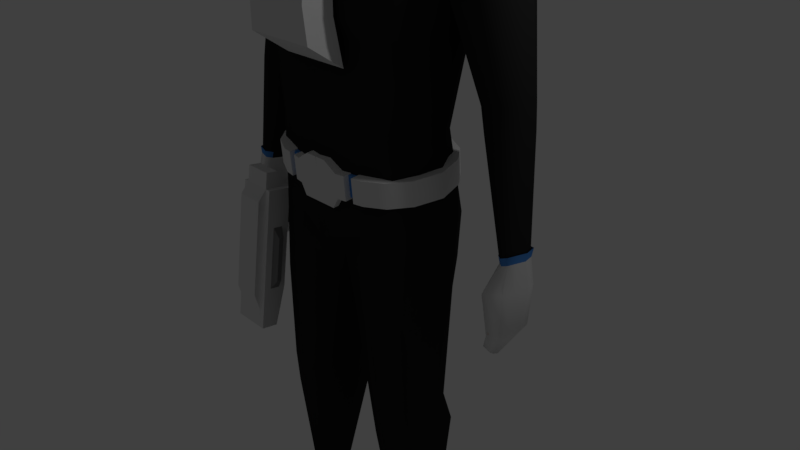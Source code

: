 # Source: Worker.blend  (saved by Blender 2.79.0; exported with 4.5.12 LTS)
import bpy
from mathutils import Matrix  # noqa: F401  (used for matrix-valued properties, if any)

bpy.ops.wm.read_factory_settings(use_empty=True)
scene = bpy.context.scene
scene.name = 'Scene'

# ---- collections
col_collection_1 = bpy.data.collections.new('Collection 1'); scene.collection.children.link(col_collection_1)

# ---- materials (node trees are filled in below, after node groups)
mat_undersuit = bpy.data.materials.new('Undersuit')
mat_undersuit.alpha_threshold = 0.0
mat_undersuit.use_transparent_shadow = False
mat_undersuit.diffuse_color = (0.02198, 0.02198, 0.02198, 1.0)
mat_undersuit.roughness = 0.5
mat_undersuit.specular_intensity = 0.02083
mat_undersuit.line_color = (0.0, 0.0, 0.0, 1.0)
mat_skin = bpy.data.materials.new('Skin')
mat_skin.alpha_threshold = 0.0
mat_skin.use_transparent_shadow = False
mat_skin.diffuse_color = (1.0, 0.6329, 0.4422, 1.0)
mat_skin.roughness = 0.5
mat_skin.specular_intensity = 0.6562
mat_armour = bpy.data.materials.new('Armour')
mat_armour.alpha_threshold = 0.0
mat_armour.use_transparent_shadow = False
mat_armour.roughness = 0.5
mat_accent = bpy.data.materials.new('Accent')
mat_accent.alpha_threshold = 0.0
mat_accent.use_transparent_shadow = False
mat_accent.diffuse_color = (0.07856, 0.2681, 0.6982, 1.0)
mat_accent.roughness = 0.5
mat_sole = bpy.data.materials.new('Sole')
mat_sole.alpha_threshold = 0.0
mat_sole.use_transparent_shadow = False
mat_sole.diffuse_color = (0.004242, 0.004242, 0.004242, 1.0)
mat_sole.roughness = 0.5
mat_gunwhite = bpy.data.materials.new('GunWhite')
mat_gunwhite.alpha_threshold = 0.0
mat_gunwhite.use_transparent_shadow = False
mat_gunwhite.roughness = 0.5
mat_gunblack = bpy.data.materials.new('GunBlack')
mat_gunblack.alpha_threshold = 0.0
mat_gunblack.use_transparent_shadow = False
mat_gunblack.diffuse_color = (0.2462, 0.2462, 0.2462, 1.0)
mat_gunblack.roughness = 0.5
mat_glass = bpy.data.materials.new('Glass')
mat_glass.alpha_threshold = 0.0
mat_glass.use_transparent_shadow = False
mat_glass.diffuse_color = (0.0, 0.0, 0.0, 1.0)
mat_glass.roughness = 0.5

# ---- node groups
ng_auto_smooth = bpy.data.node_groups.new('Auto Smooth', 'GeometryNodeTree')
_s = ng_auto_smooth.interface.new_socket(name='Geometry', in_out='OUTPUT', socket_type='NodeSocketGeometry')
_s = ng_auto_smooth.interface.new_socket(name='Geometry', in_out='INPUT', socket_type='NodeSocketGeometry')
_s = ng_auto_smooth.interface.new_socket(name='Angle', in_out='INPUT', socket_type='NodeSocketFloat')
_s.subtype = 'ANGLE'
_s.min_value = 0.0
_s.max_value = 3.142
ng_auto_smooth.is_modifier = True
_N = ng_auto_smooth.nodes; _L = ng_auto_smooth.links
n0 = _N.new('NodeGroupOutput'); n0.name = 'Group Output'; n0.location = (480, -100)
n1 = _N.new('NodeGroupInput'); n1.name = 'Group Input'; n1.location = (-420, -300)
n2 = _N.new('NodeGroupInput'); n2.name = 'Group Input.001'; n2.location = (-60, -100)
n3 = _N.new('GeometryNodeSetShadeSmooth'); n3.name = 'Set Shade Smooth'; n3.location = (120, -100)
n3.domain = 'EDGE'
n4 = _N.new('GeometryNodeSetShadeSmooth'); n4.name = 'Set Shade Smooth.001'; n4.location = (300, -100)
n5 = _N.new('GeometryNodeInputMeshEdgeAngle'); n5.name = 'Edge Angle'; n5.location = (-420, -220)
n6 = _N.new('GeometryNodeInputEdgeSmooth'); n6.name = 'Is Edge Smooth'; n6.location = (-60, -160)
n7 = _N.new('GeometryNodeInputShadeSmooth'); n7.name = 'Is Face Smooth'; n7.location = (-240, -340)
n8 = _N.new('FunctionNodeBooleanMath'); n8.name = 'Boolean Math'; n8.location = (-60, -220)
n9 = _N.new('FunctionNodeCompare'); n9.name = 'Compare'; n9.location = (-240, -180)
n9.operation = 'LESS_EQUAL'
_L.new(n5.outputs[0], n9.inputs[0])
_L.new(n4.outputs[0], n0.inputs[0])
_L.new(n1.outputs[1], n9.inputs[1])
_L.new(n9.outputs[0], n8.inputs[0])
_L.new(n7.outputs[0], n8.inputs[1])
_L.new(n2.outputs[0], n3.inputs[0])
_L.new(n6.outputs[0], n3.inputs[1])
_L.new(n3.outputs[0], n4.inputs[0])
_L.new(n8.outputs[0], n3.inputs[2])
n0.is_active_output = True

# ---- material node trees

# ---- world
world_world = bpy.data.worlds.new('World'); scene.world = world_world
world_world.color = (0.05088, 0.05088, 0.05088)
world_world.use_sun_shadow = False
world_world.sun_shadow_jitter_overblur = 0.0
world_world.cycles.sampling_method = 'MANUAL'

# ---- cameras
cam_camera = bpy.data.cameras.new('Camera')
cam_camera.clip_end = 100.0
cam_camera.lens = 35.0
cam_camera.sensor_width = 32.0
cam_camera.sensor_height = 18.0
cam_camera.ortho_scale = 7.314
cam_camera.dof.focus_distance = 0.0
cam_camera.dof.aperture_fstop = 128.0

# ---- lights
light_lamp = bpy.data.lights.new('Lamp', 'POINT')
light_lamp.transmission_factor = 0.0
light_lamp.cutoff_distance = 30.0
light_lamp.energy = 100.0
light_lamp.shadow_buffer_clip_start = 1.001
light_lamp.shadow_soft_size = 0.1
light_lamp.shadow_maximum_resolution = 0.006
light_lamp.use_absolute_resolution = True

# ---- meshes
me_cube_013 = bpy.data.meshes.new('Cube.013')
me_cube_013.from_pydata([(-2.079, 0.1971, 0.659), (-2.135, 0.4386, 0.6591), (-2.181, 0.006786, 0.6753), (-2.299, 0.3544, 0.7105), (-2.338, 0.2079, 0.7206), (-2.269, 0.005833, 0.7154), (-2.111, 0.06225, 0.6676), (-2.303, 0.1073, 0.7181), (-1.989, 0.1786, 0.3716), (-2.072, 0.4938, 0.353), (-2.083, -0.172, 0.3714), (-2.326, 0.3895, 0.3683), (-2.388, 0.2219, 0.3703), (-2.279, -0.07316, 0.3836), (-2.035, 0.003194, 0.3715), (-2.333, 0.06286, 0.3769), (-2.131, 0.1592, -0.104), (-2.172, 0.4014, -0.1219), (-2.179, -0.1604, -0.1138), (-2.301, 0.3652, -0.1407), (-2.333, 0.2009, -0.1462), (-2.279, -0.07525, -0.1281), (-2.155, -0.003192, -0.1089), (-2.306, 0.05141, -0.1371), (-1.973, 0.1184, -0.4065), (-1.984, 0.2495, -0.4549), (-2.019, -0.02752, -0.4058), (-2.099, 0.2061, -0.4703), (-2.104, 0.1253, -0.5147), (-2.084, 0.01363, -0.4592), (-1.988, 0.04541, -0.4191), (-2.088, 0.06946, -0.4977)], [], [(1, 0, 8, 9), (3, 1, 9, 11), (6, 2, 10, 14), (9, 8, 16, 17), (11, 9, 17, 19), (15, 12, 20, 23), (5, 7, 15, 13), (4, 3, 11, 12), (0, 6, 14, 8), (2, 5, 13, 10), (7, 4, 12, 15), (23, 20, 28, 31), (18, 21, 29, 26), (21, 23, 31, 29), (14, 10, 18, 22), (12, 11, 19, 20), (8, 14, 22, 16), (13, 15, 23, 21), (10, 13, 21, 18), (25, 24, 28, 27), (30, 26, 29, 31), (24, 30, 31, 28), (19, 17, 25, 27), (17, 16, 24, 25), (22, 18, 26, 30), (20, 19, 27, 28), (16, 22, 30, 24)])
me_cube_013.polygons.foreach_set('use_smooth', [True] * 27)
me_cube_013.polygons.foreach_set('material_index', [1, 1, 1, 1, 1, 1, 1, 1, 1, 1, 1, 1, 1, 1, 1, 1, 1, 1, 1, 1, 1, 1, 1, 1, 1, 1, 1])
me_cube_013.materials.append(mat_undersuit)
me_cube_013.materials.append(mat_skin)
me_cube_013.use_remesh_preserve_volume = False
me_cube_013.use_remesh_preserve_attributes = False
me_cube_013.use_mirror_vertex_groups = False
me_cube_013.update()
me_cube_012 = bpy.data.meshes.new('Cube.012')
me_cube_012.from_pydata([(-2.075, 0.1999, 0.6822), (-2.134, 0.4518, 0.6823), (-2.182, 0.00139, 0.6992), (-2.304, 0.364, 0.7359), (-2.345, 0.2111, 0.7464), (-2.274, 0.0003962, 0.7411), (-2.108, 0.05924, 0.6911), (-2.309, 0.1062, 0.7439), (-1.981, 0.1806, 0.3825), (-2.068, 0.5094, 0.363), (-2.079, -0.1851, 0.3822), (-2.333, 0.4006, 0.379), (-2.398, 0.2258, 0.381), (-2.284, -0.082, 0.3949), (-2.03, -0.002357, 0.3823), (-2.341, 0.05988, 0.388), (-2.112, 0.1604, -0.1137), (-2.148, 0.413, -0.1323), (-2.162, -0.173, -0.1239), (-2.307, 0.3752, -0.1519), (-2.34, 0.2039, -0.1577), (-2.284, -0.08418, -0.1388), (-2.137, -0.009019, -0.1188), (-2.312, 0.04794, -0.1482), (-1.964, 0.1178, -0.4088), (-1.976, 0.2546, -0.4593), (-2.012, -0.0344, -0.4081), (-2.096, 0.2093, -0.4957), (-2.101, 0.125, -0.5421), (-2.081, 0.008526, -0.4842), (-1.98, 0.04168, -0.4219), (-2.084, 0.06677, -0.5243), (-2.049, 0.211, 0.7754), (-2.114, 0.4931, 0.7756), (-2.169, -0.01134, 0.7944), (-2.306, 0.3948, 0.8356), (-2.351, 0.2236, 0.8473), (-2.271, -0.01246, 0.8413), (-2.086, 0.05345, 0.7854), (-2.311, 0.106, 0.8445)], [], [(1, 0, 8, 9), (3, 1, 9, 11), (6, 2, 10, 14), (9, 8, 16, 17), (11, 9, 17, 19), (15, 12, 20, 23), (5, 7, 15, 13), (4, 3, 11, 12), (0, 6, 14, 8), (2, 5, 13, 10), (7, 4, 12, 15), (23, 20, 28, 31), (18, 21, 29, 26), (21, 23, 31, 29), (14, 10, 18, 22), (12, 11, 19, 20), (8, 14, 22, 16), (13, 15, 23, 21), (10, 13, 21, 18), (25, 24, 28, 27), (30, 26, 29, 31), (24, 30, 31, 28), (19, 17, 25, 27), (17, 16, 24, 25), (22, 18, 26, 30), (20, 19, 27, 28), (16, 22, 30, 24), (0, 1, 33, 32), (2, 6, 38, 34), (3, 4, 36, 35), (6, 0, 32, 38), (7, 5, 37, 39), (5, 2, 34, 37), (4, 7, 39, 36), (1, 3, 35, 33)])
me_cube_012.polygons.foreach_set('use_smooth', [True] * 35)
me_cube_012.polygons.foreach_set('material_index', [0, 0, 0, 0, 0, 0, 0, 0, 0, 0, 0, 0, 0, 0, 0, 0, 0, 0, 0, 0, 0, 0, 0, 0, 0, 0, 0, 1, 1, 1, 1, 1, 1, 1, 1])
me_cube_012.materials.append(mat_armour)
me_cube_012.materials.append(mat_accent)
me_cube_012.use_remesh_preserve_volume = False
me_cube_012.use_remesh_preserve_attributes = False
me_cube_012.use_mirror_vertex_groups = False
me_cube_012.update()
me_cube_010 = bpy.data.meshes.new('Cube.010')
me_cube_010.from_pydata([(-0.7304, -2.155, -0.7959), (-0.7304, -1.995, 0.3107), (-0.5496, 2.139, -0.7959), (-0.4742, 1.69, 1.0), (0.7304, -2.155, -0.7959), (0.7304, -1.995, 0.3107), (0.5496, 2.139, -0.7959), (0.5925, 1.69, 1.0), (-0.9489, 0.08553, -0.7959), (-0.7359, 0.08553, 0.9162), (0.9489, 0.08553, -0.7959), (0.8542, 0.08553, 0.9162), (-0.7304, -2.155, -0.4743), (-0.5496, 2.105, -0.2739), (0.5496, 2.105, -0.2739), (0.7304, -2.155, -0.4743), (0.9489, 0.08553, -0.2739), (-0.9489, 0.08553, -0.2739)], [], [(17, 9, 3, 13), (13, 3, 7, 14), (16, 11, 5, 15), (15, 5, 1, 12), (8, 10, 4, 0), (11, 9, 1, 5), (7, 3, 9, 11), (2, 6, 10, 8), (14, 7, 11, 16), (12, 1, 9, 17), (0, 12, 17, 8), (6, 14, 16, 10), (4, 15, 12, 0), (10, 16, 15, 4), (2, 13, 14, 6), (8, 17, 13, 2)])
me_cube_010.polygons.foreach_set('material_index', [1, 1, 1, 1, 0, 1, 1, 0, 1, 1, 2, 2, 2, 2, 2, 2])
me_cube_010.materials.append(mat_sole)
me_cube_010.materials.append(mat_armour)
me_cube_010.materials.append(mat_accent)
me_cube_010.use_remesh_preserve_volume = False
me_cube_010.use_remesh_preserve_attributes = False
me_cube_010.use_mirror_vertex_groups = False
me_cube_010.update()
me_cube_009 = bpy.data.meshes.new('Cube.009')
me_cube_009.from_pydata([(-0.4779, -0.4779, -1.453), (-0.4779, -0.1373, 0.6549), (-0.4779, 0.4779, -1.453), (-0.4779, 0.784, 0.6549), (-0.4779, -2.317, 1.6), (-0.6691, -2.317, 1.6), (-0.6691, -2.317, 0.7976), (-0.4779, -0.4779, -1.044), (-0.4779, 0.4779, -1.044), (-0.4779, -2.317, 0.6549), (0.0, -2.317, 0.6549), (-0.4779, 0.7521, -1.297), (-0.4779, 0.7521, -1.453), (-0.6691, 0.784, 1.6), (-0.6691, -0.1373, 1.6), (-0.4779, -0.1373, 1.6), (-0.4779, 0.784, 1.6), (-0.6691, 0.784, 0.7976), (-0.6691, -0.1373, 0.7976), (0.0, 0.4779, -1.453), (0.0, 0.784, 0.6549), (0.0, -0.4779, -1.453), (0.0, -0.1373, 0.6549), (0.0, -0.4779, -1.044), (0.0, 0.4779, -1.044), (0.0, 0.7521, -1.453), (0.0, 0.7521, -1.297), (-0.6691, 1.164, 1.6), (-0.4779, 1.164, 1.6), (-0.6691, 1.164, 0.7976), (-0.4779, 1.164, 0.6549), (0.0, 1.164, 0.6549), (0.0, 1.164, 1.6), (-0.4779, 1.714, 1.179), (-0.4779, 1.714, 1.6), (0.0, 1.714, 1.179), (0.0, 1.714, 1.6), (0.0, -2.317, 1.86), (0.0, -0.1373, 1.86), (-0.4779, -2.317, 1.86), (-0.4779, -0.1373, 1.86), (-0.4779, 0.784, 1.86), (0.0, 0.784, 1.86), (-0.4779, -3.743, 1.6), (-0.4779, -3.743, 0.9651), (0.0, -3.743, 1.6), (-0.6691, -3.743, 1.036), (-0.6691, -3.743, 1.6), (0.0, -3.743, 0.9651), (-0.4779, 1.164, 1.036), (-0.6691, 1.164, 1.036), (-0.6691, -2.317, 1.036), (-0.6691, -0.1373, 1.036), (-0.6691, 0.784, 1.036), (0.0, -3.743, 1.036), (-0.4779, 1.714, 1.348), (0.0, 1.714, 1.348), (-0.4779, -3.743, 1.036), (-0.4779, 1.164, 1.36), (-0.6691, 1.164, 1.36), (-0.6691, -2.317, 1.36), (-0.6691, -0.1373, 1.36), (-0.4779, -0.2389, 1.36), (-0.6691, 0.784, 1.36), (0.0, -3.743, 1.36), (0.0, -0.2389, 1.36), (-0.4779, -0.2389, 1.036), (0.0, -0.2389, 1.036), (-0.4779, 1.714, 1.493), (0.0, 1.714, 1.493), (-0.6691, -3.743, 1.36), (-0.4779, -3.743, 1.36), (0.0, -2.513, 1.86), (0.0, -3.147, 0.8355), (-0.4779, -3.147, 0.8355), (-0.6691, -3.147, 1.6), (-0.4779, -3.147, 1.6), (-0.4779, -2.513, 1.86), (-0.6691, -3.147, 0.9307), (-0.6691, -3.147, 1.036), (-0.6691, -3.147, 1.36), (0.0, -3.147, 1.6), (-0.8885, -0.4686, 1.119), (-0.8885, -1.986, 1.119), (-0.8885, -1.986, 1.276), (-0.8885, -0.4686, 1.276)], [], [(7, 1, 3, 8), (1, 22, 10, 9), (23, 22, 1, 7), (63, 13, 27, 59), (21, 23, 7, 0), (20, 3, 30, 31), (3, 1, 18, 17), (0, 7, 8, 2), (15, 16, 13, 14), (2, 8, 11, 12), (52, 18, 6, 51), (19, 2, 12, 25), (32, 28, 41, 42), (58, 28, 34, 68), (3, 17, 29, 30), (15, 14, 5, 4), (63, 61, 14, 13), (74, 73, 48, 44), (12, 11, 26, 25), (8, 24, 26, 11), (49, 30, 29, 50), (2, 19, 21, 0), (18, 1, 9, 6), (8, 3, 20, 24), (28, 16, 41), (13, 16, 28, 27), (69, 68, 34, 36), (28, 32, 36, 34), (31, 30, 33, 35), (42, 41, 40, 38), (38, 40, 39, 37), (71, 64, 45, 43), (16, 15, 40, 41), (15, 4, 39, 40), (71, 43, 47, 70), (76, 75, 47, 43), (79, 78, 46), (78, 74, 44, 46), (80, 79, 46, 70), (44, 57, 46), (44, 48, 54, 57), (35, 33, 55, 56), (58, 49, 50, 59), (17, 18, 52, 53), (30, 49, 55, 33), (51, 60, 84, 83), (17, 53, 50, 29), (14, 61, 60, 5), (28, 58, 59, 27), (64, 71, 62, 65), (75, 80, 70, 47), (57, 71, 70, 46), (71, 57, 66, 62), (56, 55, 68, 69), (53, 52, 61, 63), (57, 54, 67, 66), (49, 58, 68, 55), (53, 63, 59, 50), (66, 67, 65, 62), (5, 60, 80, 75), (60, 51, 79, 80), (6, 9, 74, 78), (51, 6, 78, 79), (37, 39, 77, 72), (39, 4, 76, 77), (4, 5, 75, 76), (9, 10, 73, 74), (72, 77, 76, 81), (45, 81, 76, 43), (85, 82, 83, 84), (52, 51, 83, 82), (61, 52, 82, 85), (60, 61, 85, 84)])
me_cube_009.polygons.foreach_set('material_index', [1, 0, 1, 0, 0, 0, 0, 0, 0, 0, 0, 0, 0, 0, 0, 0, 0, 0, 0, 0, 0, 0, 0, 1, 0, 0, 0, 0, 0, 0, 0, 0, 0, 0, 0, 0, 0, 0, 0, 0, 0, 0, 0, 0, 0, 1, 0, 0, 0, 1, 0, 0, 1, 0, 0, 1, 0, 0, 1, 0, 0, 0, 0, 0, 0, 0, 0, 0, 0, 1, 1, 1, 1])
me_cube_009.materials.append(mat_gunwhite)
me_cube_009.materials.append(mat_gunblack)
me_cube_009.use_remesh_preserve_volume = False
me_cube_009.use_remesh_preserve_attributes = False
me_cube_009.use_mirror_vertex_groups = False
me_cube_009.update()
me_cube_008 = bpy.data.meshes.new('Cube.008')
me_cube_008.from_pydata([(-1.0, -1.0, -1.0), (-1.0, -1.0, 1.0), (-1.0, 1.0, -1.0), (-1.0, 1.0, 1.0), (1.0, -1.0, -1.0), (1.0, -1.0, 1.0), (1.0, 1.0, -1.0), (1.0, 1.0, 1.0), (-0.6388, -0.6388, 0.2414), (-0.6388, 0.6388, 0.2414), (0.6388, 0.6388, 0.2414), (0.6388, -0.6388, 0.2414)], [], [(8, 1, 3, 9), (9, 3, 7, 10), (10, 7, 5, 11), (11, 5, 1, 8), (2, 6, 4, 0), (7, 3, 1, 5), (4, 11, 8, 0), (6, 10, 11, 4), (2, 9, 10, 6), (0, 8, 9, 2)])
me_cube_008.use_remesh_preserve_volume = False
me_cube_008.use_remesh_preserve_attributes = False
me_cube_008.use_mirror_vertex_groups = False
me_cube_008.update()
me_cube_007 = bpy.data.meshes.new('Cube.007')
me_cube_007.from_pydata([(-1.0, -1.0, -1.0), (-1.0, -1.0, 1.0), (-1.0, 1.0, -1.0), (-1.0, 1.0, 1.0), (1.0, -1.0, -1.0), (1.0, -1.0, 1.0), (1.0, 1.0, -1.0), (1.0, 1.0, 1.0), (-0.6388, -0.6388, 0.2414), (-0.6388, 0.6388, 0.2414), (0.6388, 0.6388, 0.2414), (0.6388, -0.6388, 0.2414)], [], [(8, 1, 3, 9), (9, 3, 7, 10), (10, 7, 5, 11), (11, 5, 1, 8), (2, 6, 4, 0), (7, 3, 1, 5), (4, 11, 8, 0), (6, 10, 11, 4), (2, 9, 10, 6), (0, 8, 9, 2)])
me_cube_007.use_remesh_preserve_volume = False
me_cube_007.use_remesh_preserve_attributes = False
me_cube_007.use_mirror_vertex_groups = False
me_cube_007.update()
me_cube_006 = bpy.data.meshes.new('Cube.006')
me_cube_006.from_pydata([(-0.7875, -0.7332, -1.212), (-0.5792, -0.5048, 0.6292), (-0.7065, 0.7873, -0.9984), (-0.5234, 0.5414, 0.5493), (-0.8981, 0.0, -0.1983), (0.0, 0.974, -0.1983), (-0.6487, -0.2906, -0.2395), (0.0, 1.0, -0.9984), (0.0, 0.6778, 0.5493), (0.0, -1.0, -1.355), (0.0, -0.6412, 0.6292), (-0.911, 0.0, -1.082), (-0.6596, 0.0, 0.6292), (-0.7067, 0.7612, -0.1983), (-0.7875, -0.3697, -0.1983), (0.0, 0.0, 0.8123), (0.0, 0.0, -1.0), (-0.681, -0.4173, -0.2172), (-0.494, -0.5888, 0.5332), (0.0, -0.7702, 0.5037), (-0.6762, -0.7756, -1.119), (0.0, -1.004, -1.276), (-0.4617, -0.4621, 0.5109), (0.0, -0.8414, -0.2801), (0.0, -0.6399, 0.4815), (-0.6439, -0.6489, -1.142), (0.0, -0.8774, -1.298), (-0.3128, 0.9058, -0.9984), (-0.3129, 0.8798, -0.1983), (-0.2565, -0.5808, 0.6292), (-0.2317, 0.6174, 0.5493), (-0.3487, -0.8819, -1.292), (-0.4034, 0.0, -1.036), (-0.2187, -0.7092, 0.5168), (-0.2994, -0.9029, -1.207), (-0.1889, -0.798, -0.2621), (-0.2044, -0.5825, 0.4945), (-0.2851, -0.7762, -1.229), (-0.7066, 0.7781, -0.7158), (0.0, 0.9908, -0.7158), (-0.7875, -0.6048, -0.8541), (-0.9064, 0.0, -0.7695), (-0.6779, -0.649, -0.8008), (0.0, -0.8802, -0.9384), (-0.6456, -0.5223, -0.823), (-0.3129, 0.8966, -0.7158), (-0.2127, -0.8982, -0.9094), (0.0, -0.9568, -0.9345), (-0.1984, -0.8412, -0.9316)], [], [(4, 12, 3, 13), (1, 14, 17, 18), (40, 0, 20, 42), (15, 1, 29, 10), (32, 16, 9, 31), (28, 30, 8, 5), (27, 7, 16, 32), (40, 14, 4, 41), (3, 15, 8, 30), (45, 28, 5, 39), (41, 4, 13, 38), (14, 1, 12, 4), (15, 12, 1), (3, 12, 15), (18, 17, 6, 22), (33, 18, 22, 36), (29, 1, 18, 33), (31, 9, 21, 34), (48, 35, 6, 44), (35, 36, 22, 6), (42, 20, 25, 44), (37, 34, 46, 48), (20, 34, 37, 25), (23, 24, 36, 35), (43, 23, 35, 48), (0, 31, 34, 20), (10, 29, 33, 19), (19, 33, 36, 24), (38, 13, 28, 45), (2, 27, 32, 11), (13, 3, 30, 28), (11, 32, 31, 0), (2, 38, 45, 27), (46, 47, 43, 48), (17, 42, 44, 6), (37, 48, 44, 25), (11, 41, 38, 2), (27, 45, 39, 7), (0, 40, 41, 11), (14, 40, 42, 17), (34, 21, 47, 46), (26, 37, 48, 43)])
me_cube_006.polygons.foreach_set('use_smooth', [True] * 42)
me_cube_006.polygons.foreach_set('material_index', [0, 0, 0, 0, 0, 0, 0, 0, 0, 0, 0, 0, 0, 0, 0, 0, 0, 0, 1, 1, 0, 0, 0, 1, 1, 0, 0, 0, 0, 0, 0, 0, 0, 0, 0, 1, 0, 0, 0, 0, 0, 0])
me_cube_006.materials.append(mat_armour)
me_cube_006.materials.append(mat_glass)
me_cube_006.use_remesh_preserve_volume = False
me_cube_006.use_remesh_preserve_attributes = False
me_cube_006.use_mirror_vertex_groups = False
me_cube_006.update()
me_cube_005 = bpy.data.meshes.new('Cube.005')
me_cube_005.from_pydata([(-0.9776, -0.3546, -0.1586), (-0.9776, -0.3546, 0.03909), (-0.9776, -0.2134, -0.1586), (-0.9776, -0.2134, -0.01737), (-0.3468, -0.3546, -0.1586), (-0.3468, -0.3546, 0.03909), (-0.3468, -0.2134, -0.1586), (-0.3468, -0.2134, -0.01737), (-0.8274, -0.2134, -0.1586), (-0.8274, -0.2134, -0.01737), (-0.8274, -0.3546, -0.1586), (-0.8274, -0.3546, 0.03909), (-0.9776, 0.1741, 0.6494), (-0.9776, 0.2714, 0.5471), (-0.8274, 0.1741, 0.6494), (-0.8274, 0.2714, 0.5471)], [], [(0, 1, 3, 2), (8, 9, 7, 6), (6, 7, 5, 4), (10, 11, 1, 0), (8, 6, 4, 10), (3, 1, 12, 13), (7, 9, 11, 5), (2, 8, 10, 0), (4, 5, 11, 10), (2, 3, 9, 8), (15, 13, 12, 14), (9, 3, 13, 15), (1, 11, 14, 12), (11, 9, 15, 14)])
me_cube_005.use_remesh_preserve_volume = False
me_cube_005.use_remesh_preserve_attributes = False
me_cube_005.use_mirror_vertex_groups = False
me_cube_005.update()
me_cube_004 = bpy.data.meshes.new('Cube.004')
me_cube_004.from_pydata([(-1.0, 0.09995, -0.8003), (-1.0, 0.09995, 1.0), (-1.0, 0.5475, -0.8003), (-1.0, 0.5475, 0.7383), (1.0, 0.09995, -0.8003), (1.0, 0.09995, 1.0), (1.0, 0.5475, -0.8003), (1.0, 0.5475, 0.7383), (-1.0, 0.09995, -0.506), (-1.0, 0.5475, -0.5488), (1.0, 0.5475, -0.5488), (1.0, 0.09995, -0.506), (-1.0, 0.5475, -0.6305), (1.0, 0.5475, -0.6305), (1.0, 0.09995, -0.6016), (-1.0, 0.09995, -0.6016), (-0.9262, 0.1356, -0.6016), (-0.9262, 0.1356, -0.506), (0.9262, 0.1356, -0.506), (0.9262, 0.5119, -0.5488), (-0.9262, 0.5119, -0.5488), (-0.9262, 0.5119, -0.6305), (0.9262, 0.5119, -0.6305), (0.9262, 0.1356, -0.6016), (-0.4647, 0.5475, 0.4879), (0.4647, 0.5475, 0.4879), (-0.4647, 0.5475, -0.2984), (0.4647, 0.5475, -0.2984), (-0.4167, 0.5838, 0.4473), (0.4167, 0.5838, 0.4473), (-0.4167, 0.5838, -0.2578), (0.4167, 0.5838, -0.2578)], [], [(8, 1, 3, 9), (10, 9, 26, 27), (10, 7, 5, 11), (11, 5, 1, 8), (2, 6, 4, 0), (7, 3, 1, 5), (9, 10, 19, 20), (12, 15, 16, 21), (14, 13, 22, 23), (10, 11, 18, 19), (0, 15, 12, 2), (2, 12, 13, 6), (6, 13, 14, 4), (4, 14, 15, 0), (23, 18, 17, 16), (22, 19, 18, 23), (21, 20, 19, 22), (16, 17, 20, 21), (15, 14, 23, 16), (11, 8, 17, 18), (13, 12, 21, 22), (8, 9, 20, 17), (24, 25, 29, 28), (3, 7, 25, 24), (7, 10, 27, 25), (9, 3, 24, 26), (30, 28, 29, 31), (27, 26, 30, 31), (26, 24, 28, 30), (25, 27, 31, 29)])
me_cube_004.use_remesh_preserve_volume = False
me_cube_004.use_remesh_preserve_attributes = False
me_cube_004.use_mirror_vertex_groups = False
me_cube_004.update()
me_cube_003 = bpy.data.meshes.new('Cube.003')
me_cube_003.from_pydata([(-3.166, -0.5281, -0.7676), (-3.383, -0.8447, -0.4535), (-3.14, 1.469, -0.5912), (-3.356, 1.672, -0.1777), (-2.184, -0.5858, -0.3773), (-2.401, -0.9024, -0.06327), (-2.157, 1.411, -0.2009), (-2.374, 1.614, 0.2125), (-3.259, 0.8032, -0.4844), (-3.296, 0.1375, -0.4917), (-3.512, -0.002819, -0.01258), (-3.476, 0.8917, 0.01078), (-2.313, 0.07984, -0.1014), (-2.277, 0.7455, -0.09419), (-2.494, 0.834, 0.401), (-2.53, -0.06051, 0.3777), (-2.995, -1.166, -1.257), (-3.212, -1.483, -0.9433), (-2.23, -1.54, -0.553), (-2.013, -1.224, -0.8671), (-2.964, 2.427, -0.8526), (-2.775, 2.056, -1.145), (-1.819, 2.015, -0.693), (-2.008, 2.386, -0.4001), (-2.523, 2.736, -1.608), (-2.334, 2.365, -1.901), (-1.378, 2.324, -1.448), (-1.567, 2.695, -1.155)], [], [(8, 11, 3, 2), (7, 6, 22, 23), (12, 15, 5, 4), (5, 1, 17, 18), (9, 12, 4, 0), (15, 10, 1, 5), (7, 3, 11, 14), (14, 11, 10, 15), (2, 6, 13, 8), (8, 13, 12, 9), (6, 7, 14, 13), (13, 14, 15, 12), (0, 1, 10, 9), (9, 10, 11, 8), (19, 18, 17, 16), (4, 5, 18, 19), (1, 0, 16, 17), (0, 4, 19, 16), (23, 22, 26, 27), (6, 2, 21, 22), (3, 7, 23, 20), (2, 3, 20, 21), (25, 24, 27, 26), (22, 21, 25, 26), (20, 23, 27, 24), (21, 20, 24, 25)])
me_cube_003.use_remesh_preserve_volume = False
me_cube_003.use_remesh_preserve_attributes = False
me_cube_003.use_mirror_vertex_groups = False
me_cube_003.update()
me_cube_002 = bpy.data.meshes.new('Cube.002')
me_cube_002.from_pydata([(-0.4851, -0.3919, -0.3693), (-0.3914, -0.2912, 0.8696), (-0.4851, 0.07269, -0.6865), (-0.3914, 0.02777, 1.0), (0.4851, -0.3919, -0.3693), (0.3914, -0.2912, 0.8696), (0.4851, 0.07269, -0.6865), (0.3914, 0.02777, 1.0), (-0.4537, -0.4141, 0.04563), (-0.4537, -0.01864, -0.1216), (0.4537, -0.01864, -0.1216), (0.4537, -0.4141, 0.04563)], [], [(8, 1, 3, 9), (9, 3, 7, 10), (10, 7, 5, 11), (11, 5, 1, 8), (2, 6, 4, 0), (7, 3, 1, 5), (4, 11, 8, 0), (6, 10, 11, 4), (2, 9, 10, 6), (0, 8, 9, 2)])
me_cube_002.use_remesh_preserve_volume = False
me_cube_002.use_remesh_preserve_attributes = False
me_cube_002.use_mirror_vertex_groups = False
me_cube_002.update()
me_cube_001 = bpy.data.meshes.new('Cube.001')
me_cube_001.from_pydata([(-0.9588, -0.6299, -0.1594), (-0.9588, -0.6299, 0.1635), (-0.9585, 0.578, -0.1594), (-0.9585, 0.578, 0.1635), (-0.3364, 0.7728, -0.1592), (-0.7004, 0.7097, -0.1593), (-0.7004, 0.7097, 0.1635), (-0.3364, 0.7728, 0.1636), (-0.7008, -0.7615, -0.1593), (-0.3368, -0.8238, -0.1592), (-0.3368, -0.8238, 0.1636), (-0.7007, -0.7615, 0.1635), (-1.152, 0.3371, -0.1594), (-1.257, -0.02601, -0.1594), (-1.153, -0.389, -0.1594), (-1.153, -0.389, 0.1634), (-1.257, -0.02601, 0.1634), (-1.152, 0.3371, 0.1634), (-0.1548, 0.7722, 0.2817), (-0.1569, -0.8244, 0.2817), (-0.253, 0.7892, -0.3022), (-0.2535, -0.8358, -0.2999), (-3.328e-05, -0.8357, -0.2998), (9.084e-05, 0.7726, -0.1593), (0.0001191, 0.7726, 0.1635), (-0.000266, -0.824, -0.1593), (-0.0002378, -0.824, 0.1635), (0.0009476, 0.7726, 0.2818), (-0.001089, -0.824, 0.2818), (0.0004046, 0.7893, -0.3022), (-0.4553, 0.7522, -0.1592), (-0.4552, 0.7522, 0.1636), (-0.4556, -0.8035, -0.1592), (-0.4556, -0.8035, 0.1636), (-0.5632, 0.7335, -0.1593), (-0.5635, -0.785, 0.1635), (-0.5632, 0.7335, 0.1635), (-0.5635, -0.785, -0.1593), (-0.5634, 0.6619, 0.1477), (-0.4555, 0.6788, 0.1477), (-0.5633, -0.7125, -0.1343), (-0.4554, -0.7293, -0.1342), (-0.4555, 0.6794, -0.1372), (-0.4554, -0.7299, 0.1507), (-0.5634, 0.6625, -0.1372), (-0.5633, -0.7132, 0.1506)], [], [(12, 17, 3, 2), (8, 11, 1, 0), (6, 3, 17, 16, 15, 1, 11), (7, 10, 19, 18), (36, 6, 11, 35), (2, 5, 8, 0, 14, 13, 12), (30, 4, 9, 32), (25, 26, 10, 9), (37, 35, 11, 8), (2, 3, 6, 5), (30, 31, 7, 4), (0, 1, 15, 14), (14, 15, 16, 13), (13, 16, 17, 12), (27, 18, 19, 28), (24, 7, 18, 27), (25, 9, 21, 22), (9, 4, 20, 21), (21, 20, 29, 22), (10, 26, 28, 19), (4, 7, 24, 23), (4, 23, 29, 20), (37, 34, 44, 40), (9, 10, 33, 32), (35, 37, 40, 45), (7, 31, 33, 10), (5, 34, 37, 8), (5, 6, 36, 34), (32, 33, 43, 41), (33, 31, 39, 43), (44, 38, 39, 42), (44, 42, 41, 40), (41, 43, 45, 40), (39, 38, 45, 43), (30, 32, 41, 42), (36, 35, 45, 38), (31, 30, 42, 39), (34, 36, 38, 44)])
me_cube_001.polygons.foreach_set('use_smooth', [True] * 38)
me_cube_001.polygons.foreach_set('material_index', [0, 0, 0, 0, 0, 0, 0, 0, 0, 0, 0, 0, 0, 0, 0, 0, 0, 0, 0, 0, 0, 0, 0, 0, 0, 0, 0, 0, 0, 0, 1, 1, 1, 1, 0, 0, 0, 0])
me_cube_001.materials.append(mat_armour)
me_cube_001.materials.append(mat_accent)
me_cube_001.use_remesh_preserve_volume = False
me_cube_001.use_remesh_preserve_attributes = False
me_cube_001.use_mirror_vertex_groups = False
me_cube_001.update()
me_cube = bpy.data.meshes.new('Cube')
me_cube.from_pydata([(-1.327, -0.3828, 4.087), (0.0, 0.7341, 3.57), (-1.048, -0.4542, 0.759), (-1.059, 0.5677, 0.7917), (-1.321, 0.6264, 3.557), (-1.253, -0.4628, 3.752), (-0.9393, -0.5088, 1.846), (-0.9378, 0.4532, 1.85), (0.0, 0.6948, 0.6397), (0.0, -0.7262, 0.4855), (0.0, 0.5723, 1.835), (0.0, -0.726, 1.827), (-1.139, -0.4256, -1.876), (-1.143, 0.248, -1.71), (-0.453, 0.2916, -1.722), (-1.145, -0.1361, -4.284), (-1.115, 0.187, -3.959), (-0.7753, 0.1431, -4.01), (-0.7182, -0.1668, -4.307), (-1.098, 0.2611, -4.809), (-0.7245, 0.1821, -4.808), (-0.7059, -0.1693, -4.809), (-0.7863, -1.156, -4.587), (-1.251, -0.9559, -4.579), (-0.7884, -1.155, -4.809), (-1.285, -0.9506, -4.809), (-1.255, 0.06088, 0.6941), (-1.327, 0.1226, 3.571), (-1.127, 0.1258, 1.882), (0.0, -0.5806, 4.918), (0.0, 0.2743, 0.1962), (-1.256, 0.01602, -1.876), (-0.3712, 0.02555, -1.935), (-1.173, 0.05034, -4.173), (-0.6811, -0.001519, -4.207), (-1.174, 0.07185, -4.814), (-0.6811, 0.008407, -4.809), (0.0, -0.7264, 4.507), (0.0, 0.6813, 4.616), (-1.401, 0.6622, 4.588), (-1.505, -0.2948, 4.517), (-1.617, 0.3152, 4.679), (-2.057, 0.3893, 3.678), (0.0, 0.5247, 5.222), (-0.4915, 0.4498, 5.185), (-0.4771, -0.3815, 4.947), (-0.6184, 0.1573, 5.117), (-0.6797, 0.1426, 6.265), (-1.869, 0.6835, 3.646), (-1.872, -0.1579, 3.667), (-1.868, 0.3352, 4.426), (-1.681, 0.6274, 4.358), (-1.735, -0.1694, 4.351), (-1.095, 0.4104, -0.1744), (-1.085, -0.4793, -0.3994), (-0.1794, -0.3907, -0.6108), (-0.2472, 0.5323, -0.2928), (-0.1702, 0.07554, -0.5915), (-1.27, 0.06904, -0.3009), (-0.5315, -0.6092, 0.6591), (-0.5312, -0.6452, 1.841), (-1.387, 0.745, 4.023), (-0.5508, -0.6185, 4.565), (-0.5256, 0.09435, 5.596), (-0.4512, 0.3493, 5.672), (0.0, -0.9327, 5.262), (0.0, -0.5454, 5.225), (-0.4085, -0.3535, 5.422), (0.0, 0.4562, 5.705), (-0.5523, 0.4846, 6.313), (-0.4558, 0.3849, 7.204), (-0.5345, 0.08232, 7.267), (-0.6415, -0.5272, 5.994), (0.0, 0.695, 6.353), (-0.4055, -0.723, 5.416), (-0.4941, -0.8261, 5.944), (0.0, -1.03, 5.865), (-0.6928, 0.1201, 6.831), (-0.5126, 0.4757, 6.911), (-0.7177, -0.5135, 6.82), (0.0, 0.6961, 7.01), (-0.5667, -0.7746, 6.81), (0.0, 0.08839, 7.475), (0.0, -0.5984, 7.401), (-0.5316, -0.5191, 7.217), (0.0, 0.4386, 7.376), (0.0, -0.8632, 7.217), (-0.506, -0.7649, 7.103), (-1.099, 0.5683, 2.986), (-1.098, -0.5164, 3.048), (0.0, 0.6927, 2.971), (0.0, -0.726, 3.024), (-1.268, 0.1543, 3.055), (-0.5944, -0.651, 2.977), (-0.6485, -0.7525, 3.648), (-1.043, -0.6491, 3.674), (0.0, -0.8112, 3.64), (0.0, -0.8116, 4.166), (-0.6194, -0.7077, 4.174), (-1.046, -0.5885, 4.154), (-0.6783, -0.7378, 3.201), (-1.001, -0.6571, 3.387), (0.0, -0.8112, 3.234), (0.0, 0.7974, 4.05), (-2.005, 0.3571, 4.01), (-1.815, 0.6965, 3.992), (-0.6095, 0.8068, 0.8253), (-0.5992, 0.5771, 1.839), (-0.7785, 0.8188, 3.579), (-0.7752, 0.3465, -1.689), (-0.9389, 0.223, -3.913), (-0.9094, 0.2771, -4.809), (-0.9723, -0.4069, 4.718), (-0.7694, 0.7809, 4.64), (-1.16, 0.2503, 4.895), (-1.016, 0.5516, 4.866), (-0.6593, 0.545, -0.1994), (-0.6977, 0.7314, 2.985), (-0.8493, 0.8844, 4.045), (-0.8008, -0.5726, -1.906), (-0.9503, -0.2723, -4.231), (-0.9479, -0.1429, -4.809), (-1.039, -1.201, -4.507), (-1.057, -1.199, -4.809), (-0.9221, 0.002754, -4.812), (-0.6705, -0.6115, -0.4721), (-1.581, 0.3875, 2.339), (-1.678, 0.6433, 2.343), (-1.868, 0.02239, 2.421), (-2.059, 0.5857, 2.393), (-2.183, 0.4026, 2.433), (-2.052, 0.04676, 2.453), (-2.079, 0.1971, 0.659), (-2.135, 0.4386, 0.6591), (-2.181, 0.006786, 0.6753), (-2.299, 0.3544, 0.7105), (-2.338, 0.2079, 0.7206), (-2.269, 0.005833, 0.7154), (-0.4705, 0.4073, -2.207), (-1.16, -0.3703, -2.399), (-1.16, 0.3886, -2.165), (-1.299, 0.08, -2.269), (-0.4137, 0.05935, -2.343), (-0.8122, 0.474, -2.16), (-0.849, -0.5181, -2.416), (-1.17, -0.1967, 0.7291), (-1.338, -0.1818, 3.795), (-1.069, -0.1915, 1.864), (0.0, -0.3926, 0.1884), (-1.205, -0.2128, -1.876), (-0.4347, -0.3888, -1.936), (-1.201, -0.1559, -4.81), (-1.565, -0.03169, 4.625), (-0.6001, -0.1785, 5.023), (-1.993, 0.06945, 3.678), (-1.802, 0.05265, 4.43), (-1.229, -0.2077, -0.3871), (-0.4988, -0.1595, 5.518), (-0.6965, -0.1704, 6.124), (-0.7185, -0.2047, 6.824), (0.0, -0.2369, 7.473), (-0.5327, -0.2038, 7.257), (-1.195, -0.1811, 3.051), (-1.94, 0.0428, 3.994), (-1.066, -0.129, 4.829), (-1.686, 0.1217, 2.374), (-2.14, 0.2161, 2.444), (-2.111, 0.06225, 0.6676), (-2.303, 0.1073, 0.7181), (-1.254, -0.1854, -2.348), (-0.4753, -0.3508, -2.404), (-1.989, 0.1786, 0.3716), (-2.072, 0.4938, 0.353), (-2.083, -0.172, 0.3714), (-2.326, 0.3895, 0.3683), (-2.388, 0.2219, 0.3703), (-2.279, -0.07316, 0.3836), (-2.035, 0.003194, 0.3715), (-2.333, 0.06286, 0.3769), (-2.131, 0.1592, -0.104), (-2.172, 0.4014, -0.1219), (-2.179, -0.1604, -0.1138), (-2.301, 0.3652, -0.1407), (-2.333, 0.2009, -0.1462), (-2.279, -0.07525, -0.1281), (-2.155, -0.003192, -0.1089), (-2.306, 0.05141, -0.1371), (-1.973, 0.1184, -0.4065), (-1.984, 0.2495, -0.4549), (-2.019, -0.02752, -0.4058), (-2.099, 0.2061, -0.4703), (-2.104, 0.1253, -0.5147), (-2.084, 0.01363, -0.4592), (-1.988, 0.04541, -0.4191), (-2.088, 0.06946, -0.4977), (-0.5624, 0.5016, 6.616), (-0.7087, 0.1494, 6.557), (-0.7174, -0.5368, 6.51), (-0.5727, -0.7912, 6.485), (0.0, 0.7234, 6.655), (-0.7092, -0.202, 6.513), (0.0, 0.5445, 5.857), (-0.5376, 0.4571, 6.17), (-0.566, 0.1083, 5.758), (-0.4735, 0.3382, 5.806), (-0.6572, 0.1423, 6.098), (0.0, 0.6509, 6.191), (-0.5663, -0.1518, 5.674), (-0.2458, 0.4873, 5.203), (-0.6634, -0.1716, 5.95), (-0.2418, -0.5094, 5.298), (-0.228, 0.4124, 5.691), (-0.2859, 0.6591, 6.344), (-0.1937, -0.9766, 5.925), (-0.2396, 0.6498, 6.971), (-0.2505, -1.029, 6.765), (-0.2658, -0.5615, 7.327), (-0.2164, 0.4234, 7.306), (-0.2673, 0.07408, 7.371), (-0.2991, -0.8128, 7.167), (-0.2075, 0.7287, 2.968), (-0.2001, 0.8195, 4.047), (-0.2717, 0.7572, 0.7767), (-0.2096, 0.5961, 1.837), (-0.1766, 0.7815, 3.574), (-0.2129, 0.7432, 4.618), (-0.2663, -0.2086, 7.371), (-0.2685, 0.6724, 6.647), (-0.1677, -0.9461, 6.399), (-0.2241, -0.8734, 5.317), (-0.2465, 0.5215, 5.857), (-0.2588, -0.5432, 4.92), (-1.588, -0.2529, 3.666), (-1.403, -0.2417, 4.025), (-1.822, -0.1798, 3.976), (-1.551, -0.2852, 3.997), (-1.146, 0.7148, 3.563), (-1.183, 0.8003, 4.039), (-1.085, 0.7441, 4.631), (-0.4984, -0.4164, 5.547), (-0.09535, -0.9774, 5.774), (-0.2862, 0.6246, 6.187), (-0.5946, -0.4903, 5.798), (-0.3774, -0.8282, 5.725), (0.0, -1.005, 5.745), (0.0, -1.042, 6.412), (0.0, -1.083, 6.74), (0.0, -1.181, 5.918), (-0.1131, -1.006, 6.45), (-0.1122, -1.094, 5.933), (-0.701, 0.1481, 6.429), (-0.5272, -0.8044, 6.279), (0.0, 0.7114, 6.528), (-0.5582, 0.4944, 6.488), (-0.6852, -0.5313, 6.346), (-0.6994, -0.1954, 6.376), (-0.1359, -0.9583, 6.185), (-0.2758, 0.6668, 6.519), (0.0, -1.093, 6.198), (-0.06695, -1.025, 6.196), (-0.2186, -0.8197, 6.356), (-0.4407, -0.7209, 6.397), (-0.1872, -0.8318, 6.232), (-0.4498, -0.7258, 6.291), (-0.171, -0.9499, 5.575), (0.0, 0.6154, 6.05), (0.0, -0.9821, 5.548), (-0.6292, 0.1309, 5.954), (-0.2554, -0.8756, 5.611), (-0.5124, 0.4201, 6.016), (-0.5505, -0.4595, 5.641), (-0.2823, 0.5898, 6.046), (-0.2199, -0.9081, 5.48), (-0.6064, -0.1675, 5.805), (0.0, -0.9586, 5.443), (-0.08352, -0.9979, 5.666), (0.0, -1.004, 5.647), (-0.3365, -0.9431, 5.933), (-0.2166, -0.9401, 5.776), (-0.3279, -0.8907, 6.461), (-0.3599, -0.9291, 6.219), (-0.315, -0.7791, 6.376), (-0.3047, -0.7868, 6.255), (-0.1536, -0.9654, 5.646), (-0.1586, -0.9368, 5.618), (0.0, -0.9718, 5.607), (-0.1235, -0.527, 5.262), (-0.1322, -0.5615, 4.919), (-0.1145, -0.9024, 5.29), (-0.09151, -0.9656, 5.562), (-0.1123, -0.9368, 5.462), (-0.08517, -0.9539, 5.619), (-0.5044, -0.6544, 5.751), (-0.5688, -0.6722, 5.966), (-0.6422, -0.644, 6.815), (-0.5188, -0.642, 7.16), (0.0, -0.7308, 7.309), (-0.6457, -0.6639, 6.498), (-0.2594, -0.6902, 7.251), (-0.6134, -0.6648, 6.309), (-0.3857, -0.7515, 5.543), (-0.3244, -0.9203, 6.504), (-0.7333, -0.1899, 5.975), (-0.8065, -0.2236, 6.384), (-0.7031, 0.07586, 6.028), (-0.8199, 0.1157, 6.437), (-0.6052, -0.2679, 6.039), (-0.7529, -0.3052, 6.432), (-0.6072, -0.005751, 6.078), (-0.7991, 0.06367, 6.484), (-1.063, -0.4644, 0.2896), (-1.074, 0.504, 0.2071), (-0.1879, 0.6332, 0.1827), (-0.06156, 0.1992, -0.1152), (-1.261, 0.06418, 0.2909), (-0.6276, 0.6944, 0.1592), (-0.5878, -0.6102, 0.2006), (-1.194, -0.2011, 0.2767), (-0.07271, -0.3919, -0.1355), (-2.209, 0.3715, 2.144), (-2.089, 0.02658, 2.16), (-1.755, 0.6215, 2.059), (-2.1, 0.5565, 2.109), (-1.665, 0.3589, 2.055), (-1.921, 0.006362, 2.126), (-1.758, 0.1043, 2.086), (-2.167, 0.1898, 2.153), (-0.4431, -0.3676, 5.183), (-0.4715, 0.3999, 5.426), (0.0, 0.4907, 5.462), (-0.5723, 0.1261, 5.355), (0.0, -0.5631, 5.07), (-0.5498, -0.169, 5.269), (-0.2369, 0.4501, 5.446), (-0.2504, -0.5264, 5.108), (-0.1279, -0.5444, 5.089)], [], [(58, 53, 13, 31), (59, 60, 6, 2), (26, 28, 7, 3), (107, 106, 3, 7), (162, 89, 5, 146), (89, 93, 100, 101), (152, 41, 50, 155), (236, 4, 61, 237), (125, 54, 12, 119), (116, 56, 14, 109), (120, 15, 23, 122), (144, 139, 15, 120), (141, 140, 16, 33), (143, 138, 17, 110), (33, 16, 19, 35), (110, 17, 20, 111), (122, 23, 25, 123), (15, 151, 25, 23), (21, 18, 22, 24), (121, 21, 24, 123), (17, 34, 36, 20), (15, 33, 35, 151), (169, 141, 33, 15), (56, 57, 32, 14), (138, 142, 34, 17), (5, 89, 101, 95), (88, 92, 27, 4), (145, 147, 28, 26), (156, 58, 31, 149), (164, 112, 45, 153), (61, 4, 48, 105), (88, 4, 236), (332, 327, 67, 157), (333, 328, 64, 211), (115, 114, 46, 44), (108, 236, 237, 118), (163, 234, 52, 155), (105, 104, 50, 51), (42, 48, 129, 130), (41, 39, 51, 50), (317, 314, 58, 156), (312, 313, 57, 56), (315, 312, 56, 116), (314, 311, 53, 58), (45, 62, 37, 29, 287, 231), (37, 62, 98, 97), (48, 42, 104, 105), (9, 11, 60, 59), (74, 239, 67), (209, 242, 72, 158), (335, 286, 210, 334), (328, 330, 63, 64), (297, 198, 81, 294), (213, 76, 247, 249), (202, 205, 47, 69), (241, 202, 69, 212), (240, 244, 76, 213), (286, 66, 65, 288), (200, 197, 79, 159), (159, 79, 84, 161), (294, 81, 87, 295), (214, 78, 70, 217), (227, 195, 78, 214), (195, 196, 77, 78), (226, 161, 84, 216), (217, 70, 71, 218), (298, 295, 87, 219), (78, 77, 71, 70), (215, 246, 86, 219), (6, 60, 93, 89), (7, 28, 92, 88), (107, 7, 88, 117), (60, 11, 91, 93), (147, 6, 89, 162), (100, 102, 96, 94), (94, 96, 97, 98), (95, 94, 98, 99), (101, 100, 94, 95), (45, 112, 62), (93, 91, 102, 100), (131, 128, 232, 49), (154, 49, 234, 163), (236, 108, 117, 88), (39, 61, 105, 51), (5, 95, 99, 0), (224, 108, 118, 221), (223, 107, 117, 220), (311, 315, 116, 53), (225, 113, 44, 208), (39, 41, 114, 115), (221, 118, 113, 225), (152, 40, 112, 164), (16, 110, 111, 19), (140, 143, 110, 16), (53, 116, 109, 13), (220, 117, 108, 224), (223, 222, 106, 107), (112, 99, 98, 62), (0, 99, 112, 40), (151, 121, 123, 25), (22, 122, 123, 24), (170, 144, 120, 18), (18, 120, 122, 22), (55, 125, 119, 150), (316, 310, 54, 125), (148, 9, 59), (19, 111, 124, 35), (36, 124, 111, 20), (322, 321, 133, 135), (326, 319, 136, 168), (48, 4, 127, 129), (4, 27, 126, 127), (128, 165, 146, 232), (154, 42, 130, 166), (133, 132, 171, 172), (135, 133, 172, 174), (321, 323, 132, 133), (319, 322, 135, 136), (325, 324, 134, 167), (324, 320, 137, 134), (150, 119, 144, 170), (13, 109, 143, 140), (14, 32, 142, 138), (149, 31, 141, 169), (109, 14, 138, 143), (31, 13, 140, 141), (119, 12, 139, 144), (32, 150, 170, 142), (12, 149, 169, 139), (323, 325, 167, 132), (167, 134, 173, 177), (49, 154, 166, 131), (27, 146, 165, 126), (320, 326, 168, 137), (36, 21, 121, 124), (41, 152, 164, 114), (42, 154, 163, 104), (28, 147, 162, 92), (218, 71, 161, 226), (77, 159, 161, 71), (196, 200, 159, 77), (205, 209, 158, 47), (313, 318, 55, 57), (310, 317, 156, 54), (104, 163, 155, 50), (330, 332, 157, 63), (114, 164, 153, 46), (54, 156, 149, 12), (2, 6, 147, 145), (139, 169, 15), (34, 18, 21, 36), (124, 121, 151, 35), (57, 55, 150, 32), (142, 170, 18, 34), (40, 152, 155, 52), (92, 162, 146, 27), (318, 316, 125, 55), (172, 171, 179, 180), (174, 172, 180, 182), (178, 175, 183, 186), (137, 168, 178, 176), (136, 135, 174, 175), (132, 167, 177, 171), (134, 137, 176, 173), (168, 136, 175, 178), (186, 183, 191, 194), (181, 184, 192, 189), (184, 186, 194, 192), (177, 173, 181, 185), (175, 174, 182, 183), (171, 177, 185, 179), (176, 178, 186, 184), (173, 176, 184, 181), (188, 187, 191, 190), (193, 189, 192, 194), (187, 193, 194, 191), (182, 180, 188, 190), (180, 179, 187, 188), (185, 181, 189, 193), (183, 182, 190, 191), (179, 185, 193, 187), (115, 44, 113), (250, 255, 200, 196), (253, 250, 196, 195), (257, 253, 195, 227), (255, 254, 197, 200), (248, 301, 279, 228), (299, 251, 198, 297), (63, 157, 207, 203), (267, 273, 209, 205), (211, 64, 204, 230), (64, 63, 203, 204), (293, 292, 243, 75), (68, 211, 230, 201), (275, 240, 278, 283), (280, 256, 262, 282), (252, 257, 227, 199), (82, 218, 226, 160), (10, 8, 222, 223), (90, 220, 224, 1), (103, 221, 225, 38), (38, 225, 208, 43), (10, 223, 220, 90), (1, 224, 221, 103), (81, 215, 219, 87), (296, 298, 219, 86), (85, 217, 218, 82), (160, 226, 216, 83), (199, 227, 214, 80), (80, 214, 217, 85), (67, 210, 229, 74), (278, 240, 213, 277), (206, 241, 212, 73), (329, 333, 211, 68), (327, 334, 210, 67), (0, 233, 146, 5), (0, 40, 233), (233, 235, 146), (146, 235, 232), (234, 49, 232, 235), (233, 40, 235), (52, 234, 235, 40), (39, 238, 237, 61), (113, 118, 237, 238), (39, 115, 238), (113, 238, 115), (265, 271, 241, 206), (157, 67, 239, 207), (300, 272, 264, 268), (271, 269, 202, 241), (269, 267, 205, 202), (273, 270, 242, 209), (248, 245, 246, 215), (259, 258, 245, 248), (215, 301, 248), (256, 213, 249, 259), (228, 256, 259, 248), (249, 247, 258, 259), (73, 212, 257, 252), (277, 213, 256, 280), (293, 75, 251, 299), (158, 72, 254, 255), (212, 69, 253, 257), (69, 47, 250, 253), (47, 158, 255, 250), (282, 262, 260, 281), (279, 198, 261, 281), (256, 228, 260, 262), (198, 251, 263, 261), (276, 244, 240, 275), (288, 65, 274, 290), (290, 274, 266, 289), (283, 278, 243, 268), (207, 239, 270, 273), (204, 203, 267, 269), (230, 204, 269, 271), (74, 229, 272, 300), (201, 230, 271, 265), (292, 300, 268, 243), (203, 207, 273, 267), (228, 279, 281, 260), (263, 282, 281, 261), (75, 277, 280, 251), (243, 278, 277, 75), (251, 280, 282, 263), (289, 266, 285, 291), (264, 284, 268), (268, 284, 283), (264, 289, 291, 284), (272, 290, 289, 264), (229, 288, 290, 272), (210, 286, 288, 229), (331, 66, 286, 335), (283, 284, 291, 275), (275, 291, 285, 276), (242, 270, 300, 292), (72, 293, 299, 254), (83, 216, 298, 296), (270, 239, 74, 300), (72, 242, 292, 293), (254, 299, 297, 197), (216, 84, 295, 298), (79, 294, 295, 84), (197, 297, 294, 79), (81, 198, 301, 215), (198, 279, 301), (302, 303, 305, 304), (304, 305, 309, 308), (308, 309, 307, 306), (306, 307, 303, 302), (304, 308, 306, 302), (309, 305, 303, 307), (148, 59, 316, 318), (2, 145, 317, 310), (30, 148, 318, 313), (59, 2, 310, 316), (3, 106, 315, 311), (26, 3, 311, 314), (106, 222, 8, 312, 315), (8, 30, 313, 312), (145, 26, 314, 317), (131, 166, 326, 320), (126, 165, 325, 323), (128, 131, 320, 324), (165, 128, 324, 325), (130, 129, 322, 319), (127, 126, 323, 321), (166, 130, 319, 326), (129, 127, 321, 322), (29, 331, 335, 287), (45, 231, 334, 327), (43, 208, 333, 329), (46, 153, 332, 330), (44, 46, 330, 328), (287, 335, 334, 231), (208, 44, 328, 333), (153, 45, 327, 332)])
me_cube.polygons.foreach_set('use_smooth', [True] * 317)
me_cube.polygons.foreach_set('material_index', [0, 0, 0, 0, 0, 0, 0, 0, 0, 0, 0, 0, 0, 0, 0, 0, 0, 0, 0, 0, 0, 0, 0, 0, 0, 0, 0, 0, 0, 0, 0, 0, 1, 1, 0, 0, 0, 0, 0, 0, 0, 0, 0, 0, 0, 0, 0, 0, 1, 1, 1, 1, 1, 1, 1, 1, 1, 1, 1, 1, 1, 1, 1, 1, 1, 1, 1, 1, 1, 0, 0, 0, 0, 0, 0, 0, 0, 0, 0, 0, 0, 0, 0, 0, 0, 0, 0, 0, 0, 0, 0, 0, 0, 0, 0, 0, 0, 0, 0, 0, 0, 0, 0, 0, 0, 0, 0, 0, 0, 0, 0, 0, 0, 0, 1, 1, 0, 0, 0, 0, 0, 0, 0, 0, 0, 0, 0, 0, 0, 0, 1, 0, 0, 0, 0, 0, 0, 0, 1, 1, 1, 1, 0, 0, 0, 1, 0, 0, 0, 0, 0, 0, 0, 0, 0, 0, 0, 1, 1, 1, 1, 1, 1, 1, 1, 1, 1, 1, 1, 1, 1, 1, 1, 1, 1, 1, 1, 1, 1, 1, 1, 0, 1, 1, 1, 1, 1, 1, 1, 1, 1, 1, 1, 1, 1, 1, 1, 1, 0, 0, 0, 0, 0, 0, 1, 1, 1, 1, 1, 1, 1, 1, 1, 1, 1, 0, 0, 0, 0, 0, 0, 0, 0, 0, 0, 0, 1, 1, 1, 1, 1, 1, 1, 1, 1, 1, 1, 1, 1, 1, 1, 1, 1, 1, 1, 1, 1, 1, 1, 1, 1, 1, 1, 1, 1, 1, 1, 1, 1, 1, 1, 1, 1, 1, 1, 1, 1, 1, 1, 1, 1, 1, 1, 1, 1, 1, 1, 1, 1, 1, 1, 1, 1, 1, 1, 1, 1, 1, 1, 1, 1, 1, 0, 0, 0, 0, 0, 0, 0, 0, 0, 0, 0, 0, 0, 0, 0, 0, 0, 0, 0, 0, 0, 0, 0, 0, 0])
me_cube.materials.append(mat_undersuit)
me_cube.materials.append(mat_skin)
me_cube.use_remesh_preserve_volume = False
me_cube.use_remesh_preserve_attributes = False
me_cube.use_mirror_vertex_groups = False
me_cube.update()

# ---- objects
ob_cube_013 = bpy.data.objects.new('Cube.013', me_cube_013)
ob_cube_012 = bpy.data.objects.new('Cube.012', me_cube_012)
ob_cube_011 = bpy.data.objects.new('Cube.011', me_cube_010)
ob_cube_010 = bpy.data.objects.new('Cube.010', me_cube_010)
ob_cube_009 = bpy.data.objects.new('Cube.009', me_cube_009)
ob_cube_008 = bpy.data.objects.new('Cube.008', me_cube_008)
ob_cube_007 = bpy.data.objects.new('Cube.007', me_cube_007)
ob_cube_006 = bpy.data.objects.new('Cube.006', me_cube_006)
ob_cube_005 = bpy.data.objects.new('Cube.005', me_cube_005)
ob_cube_004 = bpy.data.objects.new('Cube.004', me_cube_004)
ob_cube_003 = bpy.data.objects.new('Cube.003', me_cube_003)
ob_cube_002 = bpy.data.objects.new('Cube.002', me_cube_002)
ob_cube_001 = bpy.data.objects.new('Cube.001', me_cube_001)
ob_cube = bpy.data.objects.new('Cube', me_cube)
ob_lamp = bpy.data.objects.new('Lamp', light_lamp)
ob_camera = bpy.data.objects.new('Camera', cam_camera)

# ---- transforms, parenting, visibility, modifiers, constraints
ob_cube_013.location = (0.0, 0.0, 0.0)
ob_cube_013.lock_rotations_4d = False
ob_cube_013.empty_display_type = 'ARROWS'
ob_cube_013.lineart.crease_threshold = 0.0
_m = ob_cube_013.modifiers.new('Mirror', 'MIRROR')
_m.use_clip = True
_m = ob_cube_013.modifiers.new('Auto Smooth', 'NODES')
_m.node_group = ng_auto_smooth
_gi = [s.identifier for s in ng_auto_smooth.interface.items_tree if s.item_type == 'SOCKET' and s.in_out == 'INPUT']
_m[_gi[1]] = 3.142  # Angle
ob_cube_012.location = (0.0, 0.0, 0.0)
ob_cube_012.lock_rotations_4d = False
ob_cube_012.empty_display_type = 'ARROWS'
ob_cube_012.lineart.crease_threshold = 0.0
_m = ob_cube_012.modifiers.new('Mirror', 'MIRROR')
_m.use_clip = True
_m = ob_cube_012.modifiers.new('Auto Smooth', 'NODES')
_m.node_group = ng_auto_smooth
_gi = [s.identifier for s in ng_auto_smooth.interface.items_tree if s.item_type == 'SOCKET' and s.in_out == 'INPUT']
_m[_gi[1]] = 3.142  # Angle
ob_cube_011.location = (0.9638, -0.4134, -4.599)
ob_cube_011.scale = (-0.4088, 0.4088, 0.4088)
ob_cube_011.lineart.crease_threshold = 0.0
ob_cube_010.location = (-0.9638, -0.4134, -4.599)
ob_cube_010.scale = (0.4088, 0.4088, 0.4088)
ob_cube_010.lineart.crease_threshold = 0.0
ob_cube_009.location = (-1.746, 0.1329, -0.03187)
ob_cube_009.rotation_euler = (1.436, -0.0, 0.0)
ob_cube_009.scale = (0.4215, 0.4215, 0.4215)
ob_cube_009.lineart.crease_threshold = 0.0
_m = ob_cube_009.modifiers.new('Mirror', 'MIRROR')
_m.use_clip = True
ob_cube_008.location = (0.2759, -0.9099, 4.347)
ob_cube_008.rotation_euler = (1.97e-09, 0.1702, -2.309e-08)
ob_cube_008.scale = (0.08186, 0.08186, 0.08186)
ob_cube_008.lineart.crease_threshold = 0.0
_m = ob_cube_008.modifiers.new('Array', 'ARRAY')
_m.count = 5
_m.constant_offset_displace = (0.0, 0.0, 0.0)
_m.relative_offset_displace = (0.0, 0.0, 1.0)
ob_cube_007.location = (-0.2759, -0.9099, 4.347)
ob_cube_007.rotation_euler = (1.97e-09, -0.1702, -2.309e-08)
ob_cube_007.scale = (0.08186, 0.08186, 0.08186)
ob_cube_007.lineart.crease_threshold = 0.0
_m = ob_cube_007.modifiers.new('Array', 'ARRAY')
_m.count = 5
_m.constant_offset_displace = (0.0, 0.0, 0.0)
_m.relative_offset_displace = (0.0, 0.0, 1.0)
ob_cube_006.location = (0.0, -0.1628, 6.601)
ob_cube_006.scale = (1.351, 1.351, 1.351)
ob_cube_006.lineart.crease_threshold = 0.0
_m = ob_cube_006.modifiers.new('Mirror', 'MIRROR')
_m.use_clip = True
_m = ob_cube_006.modifiers.new('Auto Smooth', 'NODES')
_m.node_group = ng_auto_smooth
_gi = [s.identifier for s in ng_auto_smooth.interface.items_tree if s.item_type == 'SOCKET' and s.in_out == 'INPUT']
_m[_gi[1]] = 0.5236  # Angle
ob_cube_005.location = (0.0, -0.6368, 4.185)
ob_cube_005.lineart.crease_threshold = 0.0
_m = ob_cube_005.modifiers.new('Mirror', 'MIRROR')
ob_cube_004.location = (0.0, 0.7566, 3.656)
ob_cube_004.lineart.crease_threshold = 0.0
ob_cube_003.location = (0.0, 1.49e-08, 5.065)
ob_cube_003.scale = (0.3638, 0.3638, 0.3638)
ob_cube_003.lineart.crease_threshold = 0.0
_m = ob_cube_003.modifiers.new('Mirror', 'MIRROR')
ob_cube_002.location = (0.0, -0.8087, 3.378)
ob_cube_002.lineart.crease_threshold = 0.0
ob_cube_001.location = (0.0, 0.04941, 1.353)
ob_cube_001.rotation_euler = (0.08291, -0.001397, 0.002848)
ob_cube_001.lineart.crease_threshold = 0.0
_m = ob_cube_001.modifiers.new('Mirror', 'MIRROR')
_m = ob_cube_001.modifiers.new('Auto Smooth', 'NODES')
_m.node_group = ng_auto_smooth
_gi = [s.identifier for s in ng_auto_smooth.interface.items_tree if s.item_type == 'SOCKET' and s.in_out == 'INPUT']
_m[_gi[1]] = 0.8674  # Angle
ob_cube.location = (0.0, 0.0, 0.0)
ob_cube.lock_rotations_4d = False
ob_cube.empty_display_type = 'ARROWS'
ob_cube.lineart.crease_threshold = 0.0
_m = ob_cube.modifiers.new('Mirror', 'MIRROR')
_m.use_clip = True
_m = ob_cube.modifiers.new('Auto Smooth', 'NODES')
_m.node_group = ng_auto_smooth
_gi = [s.identifier for s in ng_auto_smooth.interface.items_tree if s.item_type == 'SOCKET' and s.in_out == 'INPUT']
_m[_gi[1]] = 3.142  # Angle
ob_lamp.location = (4.076, 1.005, 5.904)
ob_lamp.rotation_euler = (0.6503, 0.05522, 1.866)
ob_lamp.lock_rotations_4d = False
ob_lamp.empty_display_type = 'ARROWS'
ob_lamp.color = (0.0, 0.0, 0.0, 0.0)
ob_lamp.lineart.crease_threshold = 0.0
ob_camera.location = (7.481, -6.508, 5.344)
ob_camera.rotation_euler = (1.109, 0.0, 0.8149)
ob_camera.lock_rotations_4d = False
ob_camera.empty_display_type = 'ARROWS'
ob_camera.color = (0.0, 0.0, 0.0, 0.0)
ob_camera.display_type = 'WIRE'
ob_camera.lineart.crease_threshold = 0.0

# ---- collection membership
col_collection_1.objects.link(ob_cube_013)
col_collection_1.objects.link(ob_cube_012)
col_collection_1.objects.link(ob_cube_011)
col_collection_1.objects.link(ob_cube_010)
col_collection_1.objects.link(ob_cube_009)
col_collection_1.objects.link(ob_cube_008)
col_collection_1.objects.link(ob_cube_007)
col_collection_1.objects.link(ob_cube_006)
col_collection_1.objects.link(ob_cube_005)
col_collection_1.objects.link(ob_cube_004)
col_collection_1.objects.link(ob_cube_003)
col_collection_1.objects.link(ob_cube_002)
col_collection_1.objects.link(ob_cube_001)
col_collection_1.objects.link(ob_cube)
col_collection_1.objects.link(ob_lamp)
col_collection_1.objects.link(ob_camera)

# ---- scene / render settings (as saved in the file)
scene.camera = ob_camera
scene.frame_start = 1; scene.frame_end = 250; scene.frame_set(1)
scene.render.engine = 'BLENDER_EEVEE_NEXT'
scene.render.resolution_percentage = 50
scene.render.dither_intensity = 0.0
scene.cycles.use_denoising = False
scene.cycles.samples = 128
scene.cycles.sampling_pattern = 'TABULATED_SOBOL'
scene.cycles.light_sampling_threshold = 0.0
scene.cycles.use_adaptive_sampling = False
scene.cycles.use_light_tree = False
scene.cycles.blur_glossy = 0.0
scene.cycles.sample_clamp_indirect = 0.0
scene.view_settings.view_transform = 'Standard'
bpy.context.view_layer.update()
